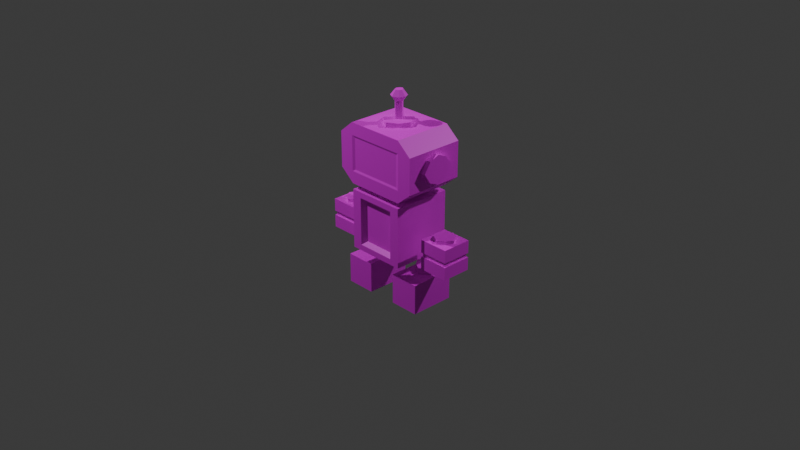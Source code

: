 # Source: PlayerModel01.blend  (saved by Blender 4.4.32; exported with 4.5.12 LTS)
import bpy
from mathutils import Matrix  # noqa: F401  (used for matrix-valued properties, if any)

bpy.ops.wm.read_factory_settings(use_empty=True)
scene = bpy.context.scene
scene.name = 'Scene'

# ---- collections
col_collection = bpy.data.collections.new('Collection'); scene.collection.children.link(col_collection)

# ---- images (referenced by path relative to the original .blend; pixels are not part of the script)
import os
ASSET_DIR = os.environ.get("B2B_ASSET_DIR", "")  # directory of the original .blend (textures are referenced by path, not embedded)
HERE = os.path.dirname(os.path.abspath(__file__))  # packed textures are extracted next to this script under _unpacked/

def load_image(name, relpath, width, height, colorspace="sRGB"):
    """Load a texture the original file referenced (path relative to the .blend, or extracted next to this script)."""
    p = next((c for c in (os.path.join(HERE, relpath), os.path.join(ASSET_DIR, relpath)) if relpath and os.path.exists(c)), "")
    if p:
        img = bpy.data.images.load(p, check_existing=True)
        img.name = name
    else:  # same state as the original file: an image datablock whose file is absent (Cycles renders it pink)
        img = bpy.data.images.new(name, width, height)
        img.source = "FILE"
        img.filepath = "//" + (relpath or name)
    img.colorspace_settings.name = colorspace
    return img
img_playermodel_01_png = load_image('PlayerModel_01.png', 'PlayerModel_01.png', 1024, 1024, 'sRGB')

# ---- materials (node trees are filled in below, after node groups)
mat_material = bpy.data.materials.new('Material')
mat_material.alpha_threshold = 0.0
mat_material.roughness = 0.5
mat_material.line_color = (0.0, 0.0, 0.0, 1.0)

# ---- material node trees
mat_material.use_nodes = True; mat_material.node_tree.nodes.clear()
_N = mat_material.node_tree.nodes; _L = mat_material.node_tree.links
n0 = _N.new('ShaderNodeOutputMaterial'); n0.name = 'Material Output'; n0.location = (300, 300)
n1 = _N.new('ShaderNodeBsdfPrincipled'); n1.name = 'Principled BSDF'; n1.location = (10, 300)
n1.inputs[3].default_value = 1.45
n2 = _N.new('ShaderNodeTexImage'); n2.name = '画像テクスチャ'; n2.location = (-280, 275)
n2.image = img_playermodel_01_png
_L.new(n1.outputs[0], n0.inputs[0])
_L.new(n2.outputs[0], n1.inputs[0])
n0.is_active_output = True

# ---- world
world_world = bpy.data.worlds.new('World'); scene.world = world_world
world_world.use_nodes = True; world_world.node_tree.nodes.clear()
_N = world_world.node_tree.nodes; _L = world_world.node_tree.links
n0 = _N.new('ShaderNodeOutputWorld'); n0.name = 'World Output'; n0.location = (300, 300)
n1 = _N.new('ShaderNodeBackground'); n1.name = 'Background'; n1.location = (10, 300)
n1.inputs[0].default_value = (0.05088, 0.05088, 0.05088, 1.0)
_L.new(n1.outputs[0], n0.inputs[0])
n0.is_active_output = True
world_world.color = (0.05088, 0.05088, 0.05088)
world_world.sun_shadow_jitter_overblur = 0.0

# ---- cameras
cam_camera = bpy.data.cameras.new('Camera')
cam_camera.clip_end = 100.0
cam_camera.ortho_scale = 7.314

# ---- lights
light_light = bpy.data.lights.new('Light', 'POINT')
light_light.energy = 1000.0
light_light.shadow_soft_size = 0.1
light_light_001 = bpy.data.lights.new('Light.001', 'POINT')
light_light_001.energy = 1000.0
light_light_001.shadow_soft_size = 0.1

# ---- meshes
me_cube = bpy.data.meshes.new('Cube')
me_cube.from_pydata([(0.3293, 0.3255, 1.037), (0.3272, -0.3255, 1.039), (-0.3272, 0.3255, 1.039), (-0.3272, -0.3255, 1.039), (0.4883, 0.3255, 0.9049), (-0.4883, -0.3255, 0.5214), (0.3272, -0.3255, 0.9049), (0.3272, -0.001113, 1.039), (-0.3269, -0.008363, 1.039), (0.3272, 0.3255, 0.3876), (0.4883, 0.3255, 0.5214), (0.4883, -0.3255, 0.9049), (-0.4883, -0.3255, 0.9049), (-0.4883, 0.3255, 0.9049), (0.4883, -0.3255, 0.5214), (-0.4883, 0.3255, 0.5214), (0.3272, -0.3255, 0.5214), (-0.4883, -0.1064, 0.8246), (-0.4883, -0.1064, 0.6017), (-0.4883, 0.1042, 0.8246), (-0.4883, 0.1042, 0.6017), (0.4883, 0.1042, 0.8246), (0.4883, 0.1042, 0.6017), (0.4883, -0.1064, 0.8246), (0.4883, -0.1064, 0.6017), (-0.5433, -0.1064, 0.6017), (-0.5433, 0.1042, 0.8246), (-0.5433, 0.1042, 0.6017), (0.5433, 0.1042, 0.8246), (0.5433, -0.1064, 0.8246), (0.5433, -0.1064, 0.6017), (-0.4883, -0.1797, 0.7131), (-0.4883, 0.1775, 0.7131), (0.4883, 0.1775, 0.7131), (0.4883, -0.1797, 0.7131), (-0.5433, -0.1797, 0.7131), (-0.5433, 0.1775, 0.7131), (0.5433, 0.1775, 0.7131), (0.5433, -0.1797, 0.7131), (-0.3272, -0.3255, 0.3876), (0.4883, -0.001113, 0.5214), (0.4883, -0.001113, 0.9049), (-0.4883, -0.001113, 0.5214), (-0.4883, -0.001113, 0.9049), (0.4883, -0.001113, 0.5584), (0.4883, -0.001113, 0.8679), (-0.4883, -0.001113, 0.5584), (-0.4883, -0.001113, 0.8679), (-0.5433, -0.001113, 0.5584), (-0.5433, -0.001113, 0.8679), (0.5433, -0.001113, 0.5584), (0.5433, -0.001113, 0.8679), (0.5433, 0.1042, 0.6017), (-0.5433, -0.1064, 0.8246), (-0.3272, 0.3255, 0.3876), (0.1607, -0.3255, 1.039), (-0.1613, 0.3255, 1.039), (0.1607, 0.3255, 1.039), (-0.3272, -0.3255, 0.5214), (-0.3272, -0.3255, 0.9049), (0.295, -0.3162, 0.5428), (-0.295, -0.3162, 0.5428), (-0.295, -0.3162, 0.8834), (-0.1174, 0.1049, 1.046), (0.1174, 0.1049, 1.046), (-0.1174, -0.1072, 1.046), (0.1174, -0.1072, 1.046), (0.3272, -0.3255, 0.3876), (0.295, -0.3162, 0.8834), (-0.1607, -0.001113, 1.039), (0.1607, -0.001113, 1.039), (-0.1613, -0.3255, 1.039), (0.0, 0.1775, 1.039), (0.0, -0.1797, 1.039), (0.0, 0.04671, 1.092), (0.02813, 0.02932, 1.092), (0.0, -0.04894, 1.092), (0.02813, -0.03155, 1.092), (0.04056, -0.001113, 1.092), (-0.02813, 0.02932, 1.092), (-0.04056, -0.001113, 1.092), (-0.02813, -0.03155, 1.092), (0.0, 0.1775, 1.089), (0.1174, 0.1049, 1.089), (0.0, -0.1797, 1.089), (0.1174, -0.1072, 1.089), (0.1607, -0.001113, 1.089), (-0.1174, 0.1049, 1.089), (-0.1607, -0.001113, 1.089), (-0.1174, -0.1072, 1.089), (-0.04056, -0.001094, 1.27), (0.0, -0.04894, 1.27), (0.02797, 0.02967, 1.269), (-0.02797, -0.0319, 1.269), (0.0008828, -0.04821, 1.388), (0.04048, -0.001081, 1.387), (0.0, 0.04671, 1.387), (-0.02844, 0.02901, 1.387), (-2.648e-05, 0.04731, 1.274), (-0.02847, 0.02899, 1.27), (0.02847, -0.03121, 1.27), (0.02844, -0.03124, 1.387), (0.04056, -0.001132, 1.27), (0.02871, 0.02873, 1.387), (-0.04039, -0.001147, 1.387), (-0.0287, -0.03096, 1.387), (0.0, 0.09204, 1.329), (-0.06272, 0.05861, 1.328), (0.0, -0.09427, 1.329), (0.06272, -0.06083, 1.328), (0.08588, -0.001113, 1.328), (0.06272, 0.05861, 1.328), (-0.06272, -0.06083, 1.328), (-0.08588, -0.001113, 1.328)], [], [(59, 3, 12), (11, 1, 6), (67, 14, 16), (39, 58, 5), (8, 13, 43), (0, 4, 10), (0, 10, 54), (13, 54, 15), (59, 5, 58), (5, 31, 18), (8, 69, 63), (71, 59, 6), (67, 39, 54), (16, 39, 67), (68, 61, 60), (94, 101, 95), (71, 65, 8, 3), (8, 2, 13), (7, 1, 11), (71, 3, 59), (19, 47, 43, 13), (54, 10, 9), (54, 39, 42, 15), (23, 45, 41, 11), (8, 63, 56, 2), (40, 14, 67), (8, 65, 69), (11, 41, 7), (0, 7, 4), (24, 14, 40, 44), (3, 8, 12), (50, 44, 22, 52), (20, 15, 42, 46), (4, 21, 33), (49, 47, 19, 26), (31, 5, 12, 17), (26, 36, 53, 49), (60, 16, 6), (59, 12, 5), (32, 19, 13), (34, 23, 11), (13, 2, 54), (36, 32, 20, 27), (35, 31, 17, 53), (48, 46, 18, 25), (29, 38, 52, 51), (51, 45, 23, 29), (38, 34, 24, 30), (37, 33, 21, 28), (52, 22, 33, 37), (29, 23, 34, 38), (30, 50, 52, 38), (25, 18, 31, 35), (26, 19, 32, 36), (27, 48, 53, 36), (16, 14, 11, 6), (14, 24, 34, 11), (15, 20, 32, 13), (59, 58, 61, 62), (68, 60, 6), (33, 22, 10, 4), (53, 48, 25, 35), (28, 21, 45, 51), (52, 37, 28, 51), (27, 20, 46, 48), (53, 17, 47, 49), (42, 5, 18, 46), (30, 24, 44, 50), (40, 10, 22, 44), (43, 12, 8), (41, 4, 7), (67, 9, 10, 40), (9, 67, 54), (41, 45, 21, 4), (43, 47, 17, 12), (5, 42, 39), (70, 7, 64), (82, 72, 63, 87), (7, 70, 66), (68, 62, 61), (88, 87, 63, 69), (7, 0, 57, 64), (16, 60, 61, 58), (56, 63, 72), (55, 1, 7, 66), (16, 58, 39), (0, 54, 56, 57), (73, 65, 71), (1, 55, 6), (2, 56, 54), (55, 66, 73, 71), (55, 71, 6), (6, 59, 62, 68), (72, 64, 57, 56), (84, 73, 66, 85), (86, 85, 66, 70), (92, 75, 74, 98), (92, 102, 78, 75), (100, 77, 78, 102), (99, 98, 74, 79), (88, 69, 65, 89), (82, 83, 64, 72), (84, 89, 65, 73), (86, 70, 64, 83), (83, 82, 74, 75), (85, 77, 76, 84), (83, 75, 78, 86), (87, 88, 80, 79), (85, 86, 78, 77), (89, 81, 80, 88), (87, 79, 74, 82), (89, 84, 76, 81), (93, 81, 76, 91), (93, 90, 80, 81), (99, 79, 80, 90), (100, 91, 76, 77), (94, 96, 97, 104), (94, 95, 103, 96), (94, 104, 105), (103, 95, 110, 111), (101, 109, 110, 95), (96, 106, 107, 97), (94, 108, 109, 101), (96, 103, 111, 106), (94, 105, 112, 108), (105, 104, 113, 112), (97, 107, 113, 104), (113, 107, 99, 90), (113, 90, 93, 112), (112, 93, 91, 108), (111, 92, 98, 106), (109, 108, 91, 100), (107, 106, 98, 99), (110, 109, 100, 102), (110, 102, 92, 111)])
_uv = me_cube.uv_layers.new(name='UVMap')
_uv.uv.foreach_set('vector', [0.2199, 0.6388, 0.2024, 0.6541, 0.2014, 0.6177, 0.3131, 0.7447, 0.2773, 0.7391, 0.2947, 0.7238, 0.3621, 0.6645, 0.3631, 0.7008, 0.3446, 0.6798, 0.2873, 0.5795, 0.2699, 0.5948, 0.2514, 0.5738, 0.1628, 0.6905, 0.09856, 0.7029, 0.1374, 0.6653, 0.1957, 0.8087, 0.1972, 0.8427, 0.1506, 0.885, 0.1957, 0.8087, 0.1506, 0.885, 0.04426, 0.8006, 0.08895, 0.7237, 0.04426, 0.8006, 0.04257, 0.7663, 0.2199, 0.6388, 0.2514, 0.5738, 0.2699, 0.5948, 0.1308, 0.5804, 0.1356, 0.6214, 0.1137, 0.6158, 0.1628, 0.6905, 0.1811, 0.7122, 0.1738, 0.7287, 0.2215, 0.6757, 0.2199, 0.6388, 0.2947, 0.7238, 0.02937, 0.4786, 0.1061, 0.5557, 0.02937, 0.6321, 0.3446, 0.6798, 0.2873, 0.5795, 0.3621, 0.6645, 0.2938, 0.7169, 0.2707, 0.6016, 0.338, 0.6781, 0.1976, 0.7346, 0.1977, 0.7346, 0.1977, 0.7345, 0.2215, 0.6757, 0.1986, 0.7061, 0.1628, 0.6905, 0.2024, 0.6541, 0.1628, 0.6905, 0.123, 0.7284, 0.09856, 0.7029, 0.236, 0.7743, 0.2773, 0.7391, 0.3002, 0.767, 0.2215, 0.6757, 0.2024, 0.6541, 0.2199, 0.6388, 0.1158, 0.6675, 0.1329, 0.6605, 0.1374, 0.6653, 0.09856, 0.7029, 0.04426, 0.8006, 0.1506, 0.885, 0.1165, 0.8802, 0.02937, 0.6321, 0.1061, 0.5557, 0.09237, 0.6185, 0.05394, 0.6567, 0.2803, 0.8007, 0.2627, 0.8061, 0.2585, 0.8011, 0.3002, 0.767, 0.1628, 0.6905, 0.1738, 0.7287, 0.142, 0.7483, 0.123, 0.7284, 0.2983, 0.8498, 0.3395, 0.8177, 0.3601, 0.8441, 0.1628, 0.6905, 0.1986, 0.7061, 0.1811, 0.7122, 0.3002, 0.767, 0.2585, 0.8011, 0.236, 0.7743, 0.1957, 0.8087, 0.236, 0.7743, 0.2178, 0.8348, 0.3034, 0.8296, 0.3395, 0.8177, 0.2983, 0.8498, 0.2946, 0.845, 0.2024, 0.6541, 0.1628, 0.6905, 0.1773, 0.6274, 0.2898, 0.8398, 0.2934, 0.8455, 0.2768, 0.8501, 0.277, 0.8433, 0.08953, 0.6404, 0.05394, 0.6567, 0.09237, 0.6185, 0.09678, 0.6229, 0.2178, 0.8348, 0.2539, 0.8219, 0.2567, 0.8431, 0.1278, 0.6552, 0.1329, 0.6605, 0.1158, 0.6675, 0.1152, 0.6603, 0.1356, 0.6214, 0.1308, 0.5804, 0.1773, 0.6274, 0.1405, 0.6434, 0.1152, 0.6603, 0.09972, 0.6567, 0.1332, 0.6425, 0.1278, 0.6552, 0.338, 0.6781, 0.3446, 0.6798, 0.2947, 0.7238, 0.2199, 0.6388, 0.2014, 0.6177, 0.2514, 0.5738, 0.09434, 0.6621, 0.1158, 0.6675, 0.09856, 0.7029, 0.301, 0.8081, 0.2803, 0.8007, 0.3002, 0.767, 0.08895, 0.7237, 0.123, 0.7284, 0.04426, 0.8006, 0.09972, 0.6567, 0.09487, 0.6615, 0.08945, 0.6405, 0.09647, 0.6411, 0.1299, 0.6266, 0.135, 0.6218, 0.1405, 0.6434, 0.1332, 0.6425, 0.1015, 0.6282, 0.0969, 0.6229, 0.1136, 0.6156, 0.1137, 0.6225, 0.2804, 0.808, 0.2956, 0.8135, 0.277, 0.8433, 0.2673, 0.8117, 0.2673, 0.8117, 0.2627, 0.8061, 0.2803, 0.8007, 0.2804, 0.808, 0.2956, 0.8135, 0.3006, 0.8089, 0.3034, 0.8296, 0.2966, 0.8283, 0.2624, 0.8385, 0.2573, 0.8426, 0.2539, 0.8219, 0.2608, 0.8232, 0.277, 0.8433, 0.2768, 0.8501, 0.2573, 0.8426, 0.2624, 0.8385, 0.2804, 0.808, 0.2803, 0.8007, 0.3006, 0.8089, 0.2956, 0.8135, 0.2966, 0.8283, 0.2898, 0.8398, 0.277, 0.8433, 0.2956, 0.8135, 0.1137, 0.6225, 0.1136, 0.6156, 0.135, 0.6218, 0.1299, 0.6266, 0.1152, 0.6603, 0.1158, 0.6675, 0.09487, 0.6615, 0.09972, 0.6567, 0.09647, 0.6411, 0.1015, 0.6282, 0.1332, 0.6425, 0.09972, 0.6567, 0.3446, 0.6798, 0.3631, 0.7008, 0.3131, 0.7447, 0.2947, 0.7238, 0.3395, 0.8177, 0.3034, 0.8296, 0.301, 0.8081, 0.3002, 0.767, 0.05394, 0.6567, 0.08953, 0.6404, 0.09434, 0.6621, 0.09856, 0.7029, 0.2199, 0.6388, 0.2699, 0.5948, 0.2707, 0.6016, 0.2266, 0.6405, 0.2938, 0.7169, 0.338, 0.6781, 0.2947, 0.7238, 0.2567, 0.8431, 0.277, 0.8501, 0.2574, 0.8824, 0.2178, 0.8348, 0.1332, 0.6425, 0.1015, 0.6282, 0.1137, 0.6225, 0.1299, 0.6266, 0.2608, 0.8232, 0.2539, 0.8219, 0.2627, 0.8061, 0.2673, 0.8117, 0.277, 0.8433, 0.2624, 0.8385, 0.2608, 0.8232, 0.2673, 0.8117, 0.09647, 0.6411, 0.08945, 0.6405, 0.09606, 0.6239, 0.1015, 0.6282, 0.1332, 0.6425, 0.1405, 0.6434, 0.1329, 0.6605, 0.1278, 0.6552, 0.09237, 0.6185, 0.1308, 0.5804, 0.1137, 0.6158, 0.09678, 0.6229, 0.2966, 0.8283, 0.3034, 0.8296, 0.2945, 0.8449, 0.2898, 0.8398, 0.2983, 0.8498, 0.2574, 0.8824, 0.277, 0.8501, 0.2946, 0.845, 0.1374, 0.6653, 0.1773, 0.6274, 0.1628, 0.6905, 0.2585, 0.8011, 0.2178, 0.8348, 0.236, 0.7743, 0.3601, 0.8441, 0.2781, 0.9087, 0.2574, 0.8824, 0.2983, 0.8498, 0.2781, 0.9087, 0.3601, 0.8441, 0.3429, 0.9912, 0.2585, 0.8011, 0.2627, 0.8061, 0.2539, 0.8219, 0.2178, 0.8348, 0.1374, 0.6653, 0.1329, 0.6605, 0.1405, 0.6434, 0.1773, 0.6274, 0.1308, 0.5804, 0.09237, 0.6185, 0.1061, 0.5557, 0.2176, 0.7532, 0.236, 0.7743, 0.2006, 0.7585, 0.1873, 0.7444, 0.1805, 0.7495, 0.1742, 0.7291, 0.1799, 0.7299, 0.236, 0.7743, 0.2176, 0.7532, 0.2255, 0.7365, 0.2938, 0.7169, 0.2266, 0.6405, 0.2707, 0.6016, 0.1857, 0.7178, 0.1799, 0.7299, 0.1742, 0.7291, 0.1813, 0.7127, 0.236, 0.7743, 0.1957, 0.8087, 0.1777, 0.7876, 0.2006, 0.7585, 0.3446, 0.6798, 0.338, 0.6781, 0.2707, 0.6016, 0.2699, 0.5948, 0.142, 0.7483, 0.1738, 0.7287, 0.1792, 0.7507, 0.2583, 0.7174, 0.2773, 0.7391, 0.236, 0.7743, 0.2255, 0.7365, 0.3446, 0.6798, 0.2699, 0.5948, 0.2873, 0.5795, 0.1957, 0.8087, 0.04426, 0.8006, 0.142, 0.7483, 0.1777, 0.7876, 0.2208, 0.7135, 0.1986, 0.7061, 0.2215, 0.6757, 0.2773, 0.7391, 0.2583, 0.7174, 0.2947, 0.7238, 0.123, 0.7284, 0.142, 0.7483, 0.04426, 0.8006, 0.2583, 0.7174, 0.2255, 0.7365, 0.2208, 0.7135, 0.2215, 0.6757, 0.2583, 0.7174, 0.2215, 0.6757, 0.2947, 0.7238, 0.2947, 0.7238, 0.2199, 0.6388, 0.2266, 0.6405, 0.2938, 0.7169, 0.1792, 0.7507, 0.2006, 0.7585, 0.1777, 0.7876, 0.142, 0.7483, 0.2155, 0.7183, 0.2208, 0.7135, 0.2255, 0.7365, 0.2192, 0.7359, 0.2127, 0.748, 0.2192, 0.7359, 0.2255, 0.7365, 0.2173, 0.753, 0.1971, 0.7352, 0.2005, 0.7396, 0.198, 0.741, 0.1964, 0.7353, 0.1971, 0.7352, 0.1976, 0.7349, 0.2026, 0.7373, 0.2005, 0.7396, 0.1978, 0.7347, 0.2035, 0.734, 0.2026, 0.7373, 0.1976, 0.7349, 0.1971, 0.7349, 0.1973, 0.7357, 0.1912, 0.7335, 0.1928, 0.7311, 0.1857, 0.7178, 0.1813, 0.7127, 0.1986, 0.7064, 0.1986, 0.7126, 0.1872, 0.7435, 0.2002, 0.7524, 0.2003, 0.758, 0.1816, 0.7494, 0.2155, 0.7183, 0.1986, 0.7126, 0.1986, 0.7064, 0.2208, 0.7135, 0.2127, 0.748, 0.2173, 0.753, 0.2003, 0.758, 0.2002, 0.7524, 0.1995, 0.7518, 0.1888, 0.7433, 0.1986, 0.7399, 0.2004, 0.7398, 0.2192, 0.7359, 0.2035, 0.734, 0.2024, 0.7302, 0.2155, 0.7183, 0.1995, 0.7518, 0.2004, 0.7398, 0.2029, 0.7376, 0.2125, 0.7481, 0.1804, 0.7307, 0.1856, 0.7181, 0.1951, 0.7289, 0.1926, 0.7311, 0.2192, 0.7359, 0.2125, 0.7481, 0.2029, 0.7376, 0.2035, 0.734, 0.1984, 0.713, 0.1987, 0.7285, 0.1951, 0.7289, 0.1856, 0.7181, 0.1804, 0.7307, 0.1926, 0.7311, 0.1924, 0.7329, 0.1879, 0.7427, 0.1984, 0.713, 0.2155, 0.7183, 0.2024, 0.7302, 0.1987, 0.7285, 0.1975, 0.7343, 0.1988, 0.7289, 0.2024, 0.7302, 0.1977, 0.7344, 0.1975, 0.7343, 0.1972, 0.7345, 0.1954, 0.7292, 0.1988, 0.7289, 0.1971, 0.7349, 0.1928, 0.7311, 0.1954, 0.7292, 0.1972, 0.7345, 0.1978, 0.7347, 0.1977, 0.7344, 0.2024, 0.7302, 0.2035, 0.734, 0.1976, 0.7346, 0.198, 0.7341, 0.1978, 0.7343, 0.1977, 0.7345, 0.1976, 0.7346, 0.1977, 0.7345, 0.1978, 0.7343, 0.198, 0.7341, 0.1976, 0.7346, 0.1977, 0.7345, 0.1976, 0.7345, 0.1978, 0.7344, 0.1977, 0.7345, 0.1977, 0.7347, 0.1976, 0.7348, 0.1977, 0.7345, 0.1977, 0.7346, 0.1977, 0.7347, 0.1977, 0.7345, 0.1982, 0.7339, 0.1975, 0.7357, 0.1973, 0.7348, 0.1978, 0.7342, 0.1976, 0.7346, 0.1976, 0.7345, 0.1977, 0.7346, 0.1977, 0.7346, 0.198, 0.7341, 0.1979, 0.7344, 0.1976, 0.7348, 0.1974, 0.7345, 0.1976, 0.7346, 0.1976, 0.7345, 0.1975, 0.7345, 0.1976, 0.7345, 0.1976, 0.7345, 0.1976, 0.7345, 0.1974, 0.7346, 0.1975, 0.7345, 0.1978, 0.7344, 0.1973, 0.7348, 0.1974, 0.7346, 0.1977, 0.7345, 0.1974, 0.7346, 0.1973, 0.7348, 0.1969, 0.7348, 0.1972, 0.7345, 0.1974, 0.7346, 0.1972, 0.7345, 0.1975, 0.7343, 0.1975, 0.7345, 0.1975, 0.7345, 0.1975, 0.7343, 0.1977, 0.7344, 0.1976, 0.7345, 0.1976, 0.7348, 0.1972, 0.7351, 0.1967, 0.735, 0.1974, 0.7345, 0.1977, 0.7346, 0.1976, 0.7345, 0.1977, 0.7344, 0.1978, 0.7347, 0.1973, 0.7348, 0.1975, 0.7357, 0.1965, 0.7353, 0.1969, 0.7348, 0.1977, 0.7347, 0.1977, 0.7346, 0.1978, 0.7347, 0.1976, 0.7349, 0.1977, 0.7347, 0.1976, 0.7349, 0.1972, 0.7351, 0.1976, 0.7348])
me_cube.materials.append(mat_material)
me_cube.use_mirror_vertex_groups = False
me_cube.update()
me_x = bpy.data.meshes.new('立方体')
me_x.from_pydata([(-0.1393, -0.1471, 0.3255), (-0.1393, 0.1471, 0.3255), (0.1393, -0.1471, 0.3255), (0.1393, 0.1471, 0.3255), (0.3255, 0.3255, -0.3255), (-0.3255, 0.3255, -0.3255), (-0.1393, 0.1471, 0.3809), (0.1393, -0.1471, 0.3809), (0.1393, 0.1471, 0.3809), (0.3255, -0.3255, 0.3255), (-0.3255, 0.3255, 0.3255), (-0.2154, -1.883e-08, 0.3255), (0.2154, 1.883e-08, 0.3255), (-0.2154, -1.883e-08, 0.3809), (0.2154, 1.883e-08, 0.3809), (-0.3255, -0.3255, 0.3255), (-0.04038, -0.08485, -0.3255), (1.978e-08, -0.2263, 0.3255), (-1.978e-08, 0.2263, 0.3255), (1.978e-08, -0.2263, 0.3809), (-1.978e-08, 0.2263, 0.3809), (-0.1393, -0.1471, 0.3809), (0.3255, 0.3255, 0.3255), (0.1745, -0.2803, 0.2205), (0.1745, -0.2803, -0.2205), (-0.1745, -0.2803, 0.2205), (0.3255, -0.3255, -0.3255), (-0.3255, -0.3255, -0.3255), (-0.1745, -0.2803, -0.2205), (-2.846e-08, 0.3255, 0.2613), (0.2154, -0.3255, 0.2613), (0.2154, -0.3255, -0.2613), (-0.2154, -0.3255, 0.2613), (-0.2154, -0.3255, -0.2613)], [], [(5, 4, 16), (15, 32, 30), (16, 4, 26), (9, 17, 15), (12, 22, 3), (27, 5, 16), (9, 12, 2), (15, 11, 10), (15, 17, 0), (18, 10, 1), (9, 26, 4), (18, 3, 22), (9, 2, 17), (8, 20, 21, 14), (11, 1, 10), (12, 9, 22), (14, 12, 3, 8), (13, 11, 0, 21), (19, 17, 2, 7), (6, 1, 11, 13), (7, 2, 12, 14), (21, 19, 7, 14), (21, 0, 17, 19), (15, 0, 11), (6, 13, 21, 20), (8, 3, 18, 20), (27, 26, 31, 33), (27, 16, 26), (9, 15, 30), (10, 22, 29), (18, 22, 10), (20, 18, 1, 6), (10, 29, 5), (5, 27, 15, 10), (22, 9, 4), (31, 26, 9, 30), (4, 5, 29, 22), (27, 33, 32, 15), (23, 25, 28, 24), (30, 23, 24, 31), (33, 28, 25, 32), (33, 31, 24, 28), (30, 32, 25, 23)])
_uv = me_x.uv_layers.new(name='UVマップ')
_uv.uv.foreach_set('vector', [0.8287, 0.276, 0.7403, 0.2747, 0.7908, 0.2198, 0.83, 0.1001, 0.8157, 0.1082, 0.7565, 0.1077, 0.7908, 0.2198, 0.7403, 0.2747, 0.7416, 0.1864, 0.7416, 0.09881, 0.7847, 0.08711, 0.83, 0.1001, 0.7591, 0.0566, 0.7472, 0.01919, 0.7674, 0.03934, 0.83, 0.1877, 0.8287, 0.276, 0.7908, 0.2198, 0.7416, 0.09881, 0.7591, 0.0566, 0.7649, 0.07708, 0.83, 0.1001, 0.8122, 0.05587, 0.8235, 0.01717, 0.83, 0.1001, 0.7847, 0.08711, 0.8055, 0.07718, 0.785, 0.03067, 0.8235, 0.01717, 0.803, 0.03838, 0.7416, 0.09881, 0.7416, 0.1864, 0.654, 0.1864, 0.785, 0.03067, 0.7674, 0.03934, 0.7472, 0.01919, 0.7416, 0.09881, 0.7649, 0.07708, 0.7847, 0.08711, 0.772, 0.04448, 0.7848, 0.03778, 0.799, 0.07141, 0.7653, 0.05769, 0.8122, 0.05587, 0.803, 0.03838, 0.8235, 0.01717, 0.7591, 0.0566, 0.7416, 0.09881, 0.7472, 0.01919, 0.7653, 0.05769, 0.7591, 0.0566, 0.7674, 0.03936, 0.772, 0.04448, 0.8053, 0.05593, 0.8122, 0.05587, 0.8055, 0.07718, 0.799, 0.07141, 0.785, 0.07989, 0.7847, 0.08711, 0.7649, 0.07708, 0.7706, 0.0725, 0.798, 0.04332, 0.803, 0.03839, 0.8122, 0.05587, 0.8053, 0.05593, 0.7706, 0.0725, 0.7649, 0.07708, 0.7591, 0.0566, 0.7653, 0.05769, 0.799, 0.07141, 0.785, 0.07989, 0.7706, 0.0725, 0.7653, 0.05769, 0.799, 0.07141, 0.8055, 0.07718, 0.7847, 0.08711, 0.785, 0.07989, 0.83, 0.1001, 0.8055, 0.07718, 0.8122, 0.05587, 0.798, 0.04332, 0.8053, 0.05593, 0.799, 0.07141, 0.7848, 0.03778, 0.772, 0.04448, 0.7674, 0.03936, 0.785, 0.03069, 0.7848, 0.03778, 0.83, 0.1877, 0.7416, 0.1864, 0.7559, 0.1783, 0.8151, 0.1788, 0.83, 0.1877, 0.7908, 0.2198, 0.7416, 0.1864, 0.7416, 0.09881, 0.83, 0.1001, 0.7565, 0.1077, 0.8274, 0.3644, 0.739, 0.3631, 0.7833, 0.355, 0.785, 0.03067, 0.7472, 0.01919, 0.8235, 0.01717, 0.7848, 0.03778, 0.785, 0.03069, 0.803, 0.03839, 0.798, 0.04332, 0.8274, 0.3644, 0.7833, 0.355, 0.8287, 0.276, 0.9176, 0.1877, 0.83, 0.1877, 0.83, 0.1001, 0.9176, 0.1001, 0.654, 0.09881, 0.7416, 0.09881, 0.654, 0.1864, 0.7559, 0.1783, 0.7416, 0.1864, 0.7416, 0.09881, 0.7565, 0.1077, 0.7403, 0.2747, 0.8287, 0.276, 0.7833, 0.355, 0.739, 0.3631, 0.83, 0.1877, 0.8151, 0.1788, 0.8157, 0.1082, 0.83, 0.1001, 0.7645, 0.1153, 0.8081, 0.1164, 0.8071, 0.1712, 0.7635, 0.1702, 0.7565, 0.1077, 0.7645, 0.1153, 0.7635, 0.1702, 0.7559, 0.1783, 0.8151, 0.1788, 0.8071, 0.1712, 0.8081, 0.1164, 0.8157, 0.1082, 0.8151, 0.1788, 0.7559, 0.1783, 0.7635, 0.1702, 0.8071, 0.1712, 0.7565, 0.1077, 0.8157, 0.1082, 0.8081, 0.1164, 0.7645, 0.1153])
me_x.materials.append(mat_material)
me_x.update()
me_001 = bpy.data.meshes.new('立方体.001')
me_001.from_pydata([(0.4883, -0.1628, -0.3255), (0.5752, -0.07554, 0.0), (0.5752, 0.07554, 0.0), (0.7269, -0.07554, 0.0), (0.8138, 0.1628, -0.3255), (0.7269, 0.07554, 0.0), (0.4883, -0.1628, 0.0), (0.4883, 0.1628, 0.0), (0.8138, 0.1628, 0.0), (0.8138, -0.1628, 0.0), (0.5752, -0.07554, 0.03826), (0.5752, 0.07554, 0.03826), (0.7269, 0.07554, 0.03826), (0.7269, -0.07554, 0.03826), (0.4883, 0.1628, -0.3255), (0.4883, 0.0, 0.0), (0.8138, 0.0, 0.0), (0.5337, 0.0, 0.0), (0.7684, 0.0, 0.0), (0.5337, 0.0, 0.03826), (0.7684, 0.0, 0.03826), (0.6511, 0.1628, 0.0), (0.8138, -0.1628, -0.3255), (0.6511, -0.1628, 0.0), (0.6511, 0.1174, 0.0), (0.6511, -0.1174, 0.0), (0.6511, 0.1174, 0.03826), (0.6511, -0.1174, 0.03826), (0.6511, 0.0, -0.3255), (0.4883, 0.1628, -0.1393), (0.4883, 0.1628, -0.1863), (0.8138, 0.1628, -0.1393), (0.8138, -0.1628, -0.1393), (0.8138, -0.1628, -0.1863), (0.4883, -0.1628, -0.1393), (0.4883, -0.1628, -0.1863), (0.8138, 0.1628, -0.1863), (0.5014, -0.1497, -0.1863), (0.5014, -0.1497, -0.1393), (0.5014, 0.1497, -0.1393), (0.5014, 0.1497, -0.1863), (0.8007, 0.1497, -0.1393), (0.8007, 0.1497, -0.1863), (0.8007, -0.1497, -0.1393), (0.8007, -0.1497, -0.1863), (0.7953, 0.0, -0.1393), (0.7953, 0.0, -0.1863), (0.5068, 0.0, -0.1393), (0.5068, 0.0, -0.1863), (0.6511, -0.1442, -0.1393), (0.6511, -0.1442, -0.1863), (0.6511, 0.1442, -0.1393), (0.6511, 0.1442, -0.1863)], [], [(29, 34, 15, 7), (4, 28, 14), (28, 0, 14), (35, 14, 0), (36, 22, 4), (35, 0, 22), (36, 4, 14), (36, 42, 46), (34, 38, 49), (35, 37, 48), (31, 29, 21, 8), (32, 31, 16, 9), (20, 18, 5, 12), (23, 6, 34), (15, 17, 2, 7), (21, 24, 5, 8), (16, 18, 3, 9), (23, 25, 1, 6), (10, 27, 13, 19), (19, 17, 1, 10), (27, 25, 3, 13), (26, 24, 2, 11), (11, 2, 17, 19), (13, 26, 11, 19), (16, 8, 5, 18), (15, 6, 1, 17), (13, 3, 18, 20), (13, 20, 12, 26), (4, 22, 28), (8, 16, 31), (6, 15, 34), (12, 5, 24, 26), (10, 1, 25, 27), (23, 9, 3, 25), (21, 7, 2, 24), (34, 32, 9, 23), (28, 22, 0), (39, 47, 34, 29), (7, 21, 29), (30, 36, 14), (29, 51, 39), (33, 35, 22), (35, 50, 37), (40, 52, 36, 30), (40, 30, 35, 48), (31, 45, 41), (36, 33, 22), (41, 51, 29, 31), (35, 30, 14), (52, 40, 39, 51), (50, 44, 43, 49), (48, 37, 38, 47), (46, 42, 41, 45), (37, 50, 49, 38), (44, 46, 45, 43), (42, 52, 51, 41), (40, 48, 47, 39), (44, 50, 35, 33), (44, 33, 36, 46), (43, 32, 34, 49), (43, 45, 31, 32), (36, 52, 42), (34, 47, 38)])
_uv = me_001.uv_layers.new(name='UVマップ')
_uv.uv.foreach_set('vector', [0.5482, 0.2205, 0.6178, 0.2876, 0.556, 0.2884, 0.5181, 0.2501, 0.3434, 0.262, 0.333, 0.1786, 0.4164, 0.1683, 0.333, 0.1786, 0.3227, 0.09524, 0.4164, 0.1683, 0.3539, 0.05514, 0.4164, 0.1683, 0.3227, 0.09524, 0.3122, 0.3021, 0.2497, 0.189, 0.3434, 0.262, 0.2826, 0.064, 0.3227, 0.09524, 0.2497, 0.189, 0.3835, 0.2932, 0.3434, 0.262, 0.4164, 0.1683, 0.3901, 0.2838, 0.3904, 0.2923, 0.3448, 0.3458, 0.5856, 0.1073, 0.5796, 0.1027, 0.6223, 0.02661, 0.5463, 0.0704, 0.5519, 0.07539, 0.5012, 0.1512, 0.4059, 0.311, 0.479, 0.2173, 0.4808, 0.2927, 0.4482, 0.3414, 0.5196, 0.429, 0.4278, 0.382, 0.4982, 0.3675, 0.5394, 0.3921, 0.5112, 0.3454, 0.5051, 0.3548, 0.4873, 0.3327, 0.5005, 0.3297, 0.5643, 0.3527, 0.5918, 0.3167, 0.6223, 0.339, 0.556, 0.2884, 0.5468, 0.2987, 0.5208, 0.289, 0.5181, 0.2501, 0.4808, 0.2927, 0.4927, 0.3018, 0.4873, 0.3327, 0.4482, 0.3414, 0.4982, 0.3675, 0.505, 0.3548, 0.5309, 0.3572, 0.5394, 0.3921, 0.5643, 0.3527, 0.5531, 0.3446, 0.5578, 0.3203, 0.5918, 0.3167, 0.5472, 0.3211, 0.545, 0.3377, 0.529, 0.3457, 0.5393, 0.3059, 0.5393, 0.3059, 0.5468, 0.2987, 0.5577, 0.3203, 0.5472, 0.3211, 0.545, 0.3377, 0.5531, 0.3446, 0.5309, 0.3572, 0.529, 0.3457, 0.5027, 0.3102, 0.4927, 0.3018, 0.5208, 0.289, 0.521, 0.301, 0.521, 0.301, 0.5208, 0.289, 0.5468, 0.2987, 0.5393, 0.3059, 0.529, 0.3457, 0.5027, 0.3102, 0.521, 0.301, 0.5393, 0.3059, 0.4982, 0.3675, 0.4482, 0.3414, 0.4873, 0.3327, 0.505, 0.3548, 0.556, 0.2884, 0.5918, 0.3167, 0.5578, 0.3203, 0.5468, 0.2987, 0.529, 0.3457, 0.5309, 0.3572, 0.5051, 0.3548, 0.5112, 0.3454, 0.529, 0.3457, 0.5112, 0.3454, 0.5005, 0.3297, 0.5027, 0.3102, 0.3434, 0.262, 0.2497, 0.189, 0.333, 0.1786, 0.4482, 0.3414, 0.4982, 0.3675, 0.4278, 0.382, 0.5918, 0.3167, 0.556, 0.2884, 0.6178, 0.2876, 0.5005, 0.3297, 0.4873, 0.3327, 0.4927, 0.3018, 0.5027, 0.3102, 0.5472, 0.3211, 0.5577, 0.3203, 0.5531, 0.3446, 0.545, 0.3377, 0.5643, 0.3527, 0.5394, 0.3921, 0.5309, 0.3572, 0.5531, 0.3446, 0.4808, 0.2927, 0.5181, 0.2501, 0.5208, 0.289, 0.4927, 0.3018, 0.6223, 0.339, 0.5714, 0.4129, 0.5394, 0.3921, 0.5643, 0.3527, 0.333, 0.1786, 0.2497, 0.189, 0.3227, 0.09524, 0.472, 0.2181, 0.5177, 0.1647, 0.5856, 0.1073, 0.4723, 0.2267, 0.5181, 0.2501, 0.4808, 0.2927, 0.479, 0.2173, 0.4565, 0.1995, 0.3835, 0.2932, 0.4164, 0.1683, 0.479, 0.2173, 0.4374, 0.2599, 0.472, 0.2181, 0.2096, 0.1577, 0.2826, 0.064, 0.2497, 0.189, 0.5463, 0.0704, 0.6148, 0.02108, 0.5519, 0.07539, 0.4574, 0.2065, 0.425, 0.2505, 0.3835, 0.2932, 0.4565, 0.1995, 0.4574, 0.2065, 0.4488, 0.2078, 0.5463, 0.0704, 0.5012, 0.1512, 0.4136, 0.3027, 0.3612, 0.3593, 0.4051, 0.304, 0.3122, 0.3021, 0.2184, 0.2291, 0.2497, 0.189, 0.4051, 0.304, 0.4374, 0.2599, 0.479, 0.2173, 0.4059, 0.311, 0.3539, 0.05514, 0.4477, 0.1282, 0.4164, 0.1683, 0.425, 0.2505, 0.4574, 0.2065, 0.472, 0.2181, 0.4374, 0.2599, 0.2401, 0.4839, 0.2829, 0.4078, 0.3105, 0.4351, 0.2476, 0.4894, 0.5012, 0.1512, 0.5519, 0.07539, 0.5796, 0.1027, 0.5177, 0.1647, 0.3448, 0.3458, 0.3904, 0.2923, 0.4051, 0.304, 0.3612, 0.3593, 0.5519, 0.07539, 0.6148, 0.02108, 0.6223, 0.02661, 0.5796, 0.1027, 0.2829, 0.4078, 0.3448, 0.3458, 0.3612, 0.3593, 0.3105, 0.4351, 0.3904, 0.2923, 0.425, 0.2505, 0.4374, 0.2599, 0.4051, 0.304, 0.4574, 0.2065, 0.5012, 0.1512, 0.5177, 0.1647, 0.472, 0.2181, 0.2829, 0.4078, 0.2401, 0.4839, 0.1862, 0.5543, 0.2768, 0.4032, 0.2829, 0.4078, 0.2768, 0.4032, 0.3901, 0.2838, 0.3448, 0.3458, 0.3105, 0.4351, 0.3162, 0.4401, 0.1919, 0.5529, 0.2476, 0.4894, 0.3105, 0.4351, 0.3612, 0.3593, 0.4136, 0.3027, 0.3162, 0.4401, 0.3835, 0.2932, 0.425, 0.2505, 0.3904, 0.2923, 0.5856, 0.1073, 0.5177, 0.1647, 0.5796, 0.1027])
me_001.materials.append(mat_material)
me_001.update()
me_003 = bpy.data.meshes.new('立方体.003')
me_003.from_pydata([(-0.4883, -0.2441, -0.8242), (-0.4087, 0.1688, -0.4987), (-0.1628, -0.2441, -0.4987), (-0.2424, 0.1688, -0.4987), (-0.4087, 0.001094, -0.4987), (-0.1628, 0.2441, -0.8242), (-0.2424, 0.001094, -0.4987), (-0.4883, 0.005325, -0.4987), (-0.4883, 0.2441, -0.4987), (-0.1628, 0.2441, -0.4987), (-0.4087, 0.001094, -0.434), (-0.4087, 0.1688, -0.434), (-0.2424, 0.1688, -0.434), (-0.2424, 0.001094, -0.434), (-0.1628, 0.005325, -0.4987), (-0.467, 0.08493, -0.4987), (-0.184, 0.08493, -0.4987), (-0.467, 0.08493, -0.434), (-0.184, 0.08493, -0.434), (-0.4883, 0.2441, -0.8242), (-0.3255, 0.2441, -0.4987), (-0.1628, -0.2441, -0.8242), (-0.4883, -0.2441, -0.4987), (-0.3255, 0.2123, -0.4987), (-0.3255, -0.0424, -0.4987), (-0.3255, 0.2123, -0.434), (-0.3255, -0.0424, -0.434), (-0.3255, 0.005325, -0.8242)], [], [(22, 0, 21), (5, 21, 27), (7, 22, 24), (15, 8, 7), (16, 9, 3), (15, 7, 4), (19, 5, 27), (12, 25, 18), (6, 24, 14), (7, 8, 19), (21, 5, 14, 2), (18, 16, 3, 12), (5, 19, 20, 9), (19, 0, 22, 7), (20, 23, 3, 9), (15, 1, 8), (10, 26, 25, 17), (16, 6, 14), (4, 7, 24), (17, 15, 4, 10), (26, 24, 6, 13), (25, 23, 1, 11), (11, 1, 15, 17), (13, 6, 16, 18), (11, 17, 25), (16, 14, 9), (9, 14, 5), (12, 3, 23, 25), (10, 4, 24, 26), (13, 18, 25, 26), (20, 8, 1, 23), (2, 14, 24, 22), (0, 19, 27, 21), (2, 22, 21), (8, 20, 19)])
_uv = me_003.uv_layers.new(name='UVマップ')
_uv.uv.foreach_set('vector', [0.7876, 0.6954, 0.6815, 0.6907, 0.6862, 0.5847, 0.6769, 0.9057, 0.5681, 0.9057, 0.6237, 0.8513, 0.8353, 0.8119, 0.8753, 0.8119, 0.843, 0.8507, 0.8182, 0.8162, 0.783, 0.8014, 0.8353, 0.8119, 0.818, 0.8857, 0.7833, 0.9009, 0.7939, 0.8777, 0.8182, 0.8162, 0.8353, 0.8119, 0.8358, 0.8298, 0.6769, 0.7968, 0.6769, 0.9057, 0.6237, 0.8513, 0.8077, 0.8645, 0.8008, 0.8512, 0.8176, 0.8704, 0.836, 0.8716, 0.843, 0.8507, 0.8357, 0.8899, 0.7853, 0.7496, 0.783, 0.8014, 0.6769, 0.7968, 0.6862, 0.5847, 0.6908, 0.4786, 0.7946, 0.5351, 0.7922, 0.5893, 0.8176, 0.8704, 0.818, 0.8857, 0.7939, 0.8777, 0.8077, 0.8645, 0.6769, 0.9057, 0.6769, 0.7968, 0.7765, 0.8509, 0.7833, 0.9009, 0.6769, 0.7968, 0.6815, 0.6907, 0.7876, 0.6954, 0.7853, 0.7496, 0.7765, 0.8509, 0.7832, 0.8509, 0.7939, 0.8777, 0.7833, 0.9009, 0.8182, 0.8162, 0.7935, 0.8245, 0.783, 0.8014, 0.8239, 0.8374, 0.8287, 0.8499, 0.8008, 0.8512, 0.8145, 0.8303, 0.818, 0.8857, 0.836, 0.8716, 0.8357, 0.8899, 0.8358, 0.8298, 0.8353, 0.8119, 0.843, 0.8507, 0.8145, 0.8303, 0.8182, 0.8163, 0.8358, 0.8298, 0.8239, 0.8374, 0.8287, 0.8499, 0.843, 0.8507, 0.836, 0.8716, 0.8251, 0.8626, 0.8008, 0.8512, 0.7832, 0.8509, 0.7935, 0.8245, 0.806, 0.8371, 0.806, 0.8371, 0.7935, 0.8245, 0.8182, 0.8163, 0.8145, 0.8303, 0.8251, 0.8626, 0.836, 0.8716, 0.818, 0.8857, 0.8176, 0.8704, 0.806, 0.8371, 0.8145, 0.8303, 0.8008, 0.8512, 0.818, 0.8857, 0.8357, 0.8899, 0.7833, 0.9009, 0.7968, 0.4832, 0.7946, 0.5351, 0.6908, 0.4786, 0.8077, 0.8645, 0.7939, 0.8777, 0.7832, 0.8509, 0.8008, 0.8512, 0.8239, 0.8374, 0.8358, 0.8298, 0.843, 0.8507, 0.8287, 0.8499, 0.8251, 0.8626, 0.8176, 0.8704, 0.8008, 0.8512, 0.8287, 0.8499, 0.7765, 0.8509, 0.783, 0.8014, 0.7935, 0.8245, 0.7832, 0.8509, 0.8759, 0.8893, 0.8357, 0.8899, 0.843, 0.8507, 0.8753, 0.8119, 0.5681, 0.7968, 0.6769, 0.7968, 0.6237, 0.8513, 0.5681, 0.9057, 0.7922, 0.5893, 0.7876, 0.6954, 0.6862, 0.5847, 0.783, 0.8014, 0.7765, 0.8509, 0.6769, 0.7968])
me_003.materials.append(mat_material)
me_003.update()
me_006 = bpy.data.meshes.new('立方体.006')
me_006.from_pydata([(-0.8138, -0.1628, -0.3255), (-0.7269, -0.07554, 0.0), (-0.7269, 0.07554, 0.0), (-0.5752, -0.07554, 0.0), (-0.4883, 0.1628, -0.3255), (-0.5752, 0.07554, 0.0), (-0.8138, -0.1628, 0.0), (-0.8138, 0.1628, 0.0), (-0.4883, 0.1628, 0.0), (-0.4883, -0.1628, 0.0), (-0.7269, -0.07554, 0.03826), (-0.7269, 0.07554, 0.03826), (-0.5752, 0.07554, 0.03826), (-0.5752, -0.07554, 0.03826), (-0.8138, 0.1628, -0.3255), (-0.8138, 0.0, 0.0), (-0.4883, 0.0, 0.0), (-0.7684, 0.0, 0.0), (-0.5337, 0.0, 0.0), (-0.7684, 0.0, 0.03826), (-0.5337, 0.0, 0.03826), (-0.6511, 0.1628, 0.0), (-0.4883, -0.1628, -0.3255), (-0.6511, -0.1628, 0.0), (-0.6511, 0.1174, 0.0), (-0.6511, -0.1174, 0.0), (-0.6511, 0.1174, 0.03826), (-0.6511, -0.1174, 0.03826), (-0.6511, 0.0, -0.3255), (-0.8138, 0.1628, -0.1393), (-0.8138, 0.1628, -0.1863), (-0.4883, 0.1628, -0.1393), (-0.4883, -0.1628, -0.1393), (-0.4883, -0.1628, -0.1863), (-0.8138, -0.1628, -0.1393), (-0.8138, -0.1628, -0.1863), (-0.4883, 0.1628, -0.1863), (-0.8007, -0.1497, -0.1863), (-0.8007, -0.1497, -0.1393), (-0.8007, 0.1497, -0.1393), (-0.8007, 0.1497, -0.1863), (-0.5014, 0.1497, -0.1393), (-0.5014, 0.1497, -0.1863), (-0.5014, -0.1497, -0.1393), (-0.5014, -0.1497, -0.1863), (-0.5068, 0.0, -0.1393), (-0.5068, 0.0, -0.1863), (-0.7953, 0.0, -0.1393), (-0.7953, 0.0, -0.1863), (-0.6511, -0.1442, -0.1393), (-0.6511, -0.1442, -0.1863), (-0.6511, 0.1442, -0.1393), (-0.6511, 0.1442, -0.1863)], [], [(29, 34, 15, 7), (4, 28, 14), (28, 0, 14), (35, 14, 0), (36, 22, 4), (35, 0, 22), (36, 4, 14), (36, 42, 46), (34, 38, 49), (35, 37, 48), (31, 29, 21, 8), (32, 31, 16, 9), (20, 18, 5, 12), (23, 6, 34), (15, 17, 2, 7), (21, 24, 5, 8), (16, 18, 3, 9), (23, 25, 1, 6), (10, 27, 13, 19), (19, 17, 1, 10), (27, 25, 3, 13), (26, 24, 2, 11), (11, 2, 17, 19), (13, 26, 11, 19), (16, 8, 5, 18), (15, 6, 1, 17), (13, 3, 18, 20), (13, 20, 12, 26), (4, 22, 28), (8, 16, 31), (6, 15, 34), (12, 5, 24, 26), (10, 1, 25, 27), (23, 9, 3, 25), (21, 7, 2, 24), (34, 32, 9, 23), (28, 22, 0), (39, 47, 34, 29), (7, 21, 29), (30, 36, 14), (29, 51, 39), (33, 35, 22), (35, 50, 37), (40, 52, 36, 30), (40, 30, 35, 48), (31, 45, 41), (36, 33, 22), (41, 51, 29, 31), (35, 30, 14), (52, 40, 39, 51), (50, 44, 43, 49), (48, 37, 38, 47), (46, 42, 41, 45), (37, 50, 49, 38), (44, 46, 45, 43), (42, 52, 51, 41), (40, 48, 47, 39), (44, 50, 35, 33), (44, 33, 36, 46), (43, 32, 34, 49), (43, 45, 31, 32), (36, 52, 42), (34, 47, 38)])
_uv = me_006.uv_layers.new(name='UVマップ')
_uv.uv.foreach_set('vector', [0.5482, 0.2205, 0.6178, 0.2876, 0.5559, 0.2884, 0.518, 0.2501, 0.3433, 0.262, 0.333, 0.1786, 0.4163, 0.1683, 0.333, 0.1786, 0.3226, 0.09524, 0.4163, 0.1683, 0.3538, 0.05514, 0.4163, 0.1683, 0.3226, 0.09524, 0.3121, 0.3021, 0.2496, 0.189, 0.3433, 0.262, 0.2825, 0.064, 0.3226, 0.09524, 0.2496, 0.189, 0.3834, 0.2932, 0.3433, 0.262, 0.4163, 0.1683, 0.39, 0.2838, 0.3903, 0.2923, 0.3447, 0.3458, 0.5855, 0.1073, 0.5795, 0.1027, 0.6222, 0.02661, 0.5462, 0.0704, 0.5518, 0.07539, 0.5011, 0.1512, 0.4059, 0.311, 0.4789, 0.2173, 0.4808, 0.2927, 0.4481, 0.3414, 0.5195, 0.429, 0.4278, 0.382, 0.4981, 0.3675, 0.5393, 0.3921, 0.5111, 0.3454, 0.505, 0.3548, 0.4872, 0.3327, 0.5005, 0.3297, 0.5642, 0.3527, 0.5918, 0.3167, 0.6222, 0.339, 0.5559, 0.2884, 0.5467, 0.2987, 0.5207, 0.289, 0.518, 0.2501, 0.4808, 0.2927, 0.4927, 0.3018, 0.4872, 0.3327, 0.4481, 0.3414, 0.4981, 0.3675, 0.505, 0.3548, 0.5308, 0.3572, 0.5393, 0.3921, 0.5642, 0.3527, 0.553, 0.3446, 0.5577, 0.3203, 0.5918, 0.3167, 0.5471, 0.3211, 0.5449, 0.3377, 0.5289, 0.3457, 0.5393, 0.3059, 0.5393, 0.3059, 0.5467, 0.2987, 0.5577, 0.3203, 0.5471, 0.3211, 0.5449, 0.3377, 0.553, 0.3446, 0.5308, 0.3572, 0.5289, 0.3457, 0.5027, 0.3102, 0.4927, 0.3018, 0.5207, 0.289, 0.5209, 0.301, 0.5209, 0.301, 0.5207, 0.289, 0.5467, 0.2987, 0.5393, 0.3059, 0.5289, 0.3457, 0.5027, 0.3102, 0.5209, 0.301, 0.5393, 0.3059, 0.4981, 0.3675, 0.4481, 0.3414, 0.4872, 0.3327, 0.505, 0.3548, 0.5559, 0.2884, 0.5918, 0.3167, 0.5577, 0.3203, 0.5467, 0.2987, 0.5289, 0.3457, 0.5308, 0.3572, 0.505, 0.3548, 0.5111, 0.3454, 0.5289, 0.3457, 0.5111, 0.3454, 0.5005, 0.3297, 0.5027, 0.3102, 0.3433, 0.262, 0.2496, 0.189, 0.333, 0.1786, 0.4481, 0.3414, 0.4981, 0.3675, 0.4278, 0.382, 0.5918, 0.3167, 0.5559, 0.2884, 0.6178, 0.2876, 0.5005, 0.3297, 0.4872, 0.3327, 0.4927, 0.3018, 0.5027, 0.3102, 0.5471, 0.3211, 0.5577, 0.3203, 0.553, 0.3446, 0.5449, 0.3377, 0.5642, 0.3527, 0.5393, 0.3921, 0.5308, 0.3572, 0.553, 0.3446, 0.4808, 0.2927, 0.518, 0.2501, 0.5207, 0.289, 0.4927, 0.3018, 0.6222, 0.339, 0.5714, 0.4129, 0.5393, 0.3921, 0.5642, 0.3527, 0.333, 0.1786, 0.2496, 0.189, 0.3226, 0.09524, 0.472, 0.2181, 0.5176, 0.1647, 0.5855, 0.1073, 0.4723, 0.2267, 0.518, 0.2501, 0.4808, 0.2927, 0.4789, 0.2173, 0.4564, 0.1995, 0.3834, 0.2932, 0.4163, 0.1683, 0.4789, 0.2173, 0.4373, 0.2599, 0.472, 0.2181, 0.2095, 0.1577, 0.2825, 0.064, 0.2496, 0.189, 0.5462, 0.0704, 0.6147, 0.02108, 0.5518, 0.07539, 0.4573, 0.2065, 0.4249, 0.2505, 0.3834, 0.2932, 0.4564, 0.1995, 0.4573, 0.2065, 0.4487, 0.2078, 0.5462, 0.0704, 0.5011, 0.1512, 0.4136, 0.3027, 0.3611, 0.3593, 0.405, 0.304, 0.3121, 0.3021, 0.2183, 0.2291, 0.2496, 0.189, 0.405, 0.304, 0.4373, 0.2599, 0.4789, 0.2173, 0.4059, 0.311, 0.3538, 0.05514, 0.4476, 0.1282, 0.4163, 0.1683, 0.4249, 0.2505, 0.4573, 0.2065, 0.472, 0.2181, 0.4373, 0.2599, 0.24, 0.4839, 0.2828, 0.4078, 0.3104, 0.4351, 0.2476, 0.4894, 0.5011, 0.1512, 0.5518, 0.07539, 0.5795, 0.1027, 0.5176, 0.1647, 0.3447, 0.3458, 0.3903, 0.2923, 0.405, 0.304, 0.3611, 0.3593, 0.5518, 0.07539, 0.6147, 0.02108, 0.6222, 0.02661, 0.5795, 0.1027, 0.2828, 0.4078, 0.3447, 0.3458, 0.3611, 0.3593, 0.3104, 0.4351, 0.3903, 0.2923, 0.4249, 0.2505, 0.4373, 0.2599, 0.405, 0.304, 0.4573, 0.2065, 0.5011, 0.1512, 0.5176, 0.1647, 0.472, 0.2181, 0.2828, 0.4078, 0.24, 0.4839, 0.1861, 0.5543, 0.2767, 0.4032, 0.2828, 0.4078, 0.2767, 0.4032, 0.39, 0.2838, 0.3447, 0.3458, 0.3104, 0.4351, 0.3161, 0.4401, 0.1919, 0.5529, 0.2476, 0.4894, 0.3104, 0.4351, 0.3611, 0.3593, 0.4136, 0.3027, 0.3161, 0.4401, 0.3834, 0.2932, 0.4249, 0.2505, 0.3903, 0.2923, 0.5855, 0.1073, 0.5176, 0.1647, 0.5795, 0.1027])
me_006.materials.append(mat_material)
me_006.update()
me_007 = bpy.data.meshes.new('立方体.007')
me_007.from_pydata([(0.1628, -0.2441, -0.8138), (0.2424, 0.1688, -0.4883), (0.4883, -0.2441, -0.4883), (0.4087, 0.1688, -0.4883), (0.2424, 0.001094, -0.4883), (0.4883, 0.2441, -0.8138), (0.4087, 0.001094, -0.4883), (0.1628, 0.005325, -0.4883), (0.1628, 0.2441, -0.4883), (0.4883, 0.2441, -0.4883), (0.2424, 0.001094, -0.4236), (0.2424, 0.1688, -0.4236), (0.4087, 0.1688, -0.4236), (0.4087, 0.001094, -0.4236), (0.4883, 0.005325, -0.4883), (0.184, 0.08493, -0.4883), (0.467, 0.08493, -0.4883), (0.184, 0.08493, -0.4236), (0.467, 0.08493, -0.4236), (0.1628, 0.2441, -0.8138), (0.3255, 0.2441, -0.4883), (0.4883, -0.2441, -0.8138), (0.1628, -0.2441, -0.4883), (0.3255, 0.2123, -0.4883), (0.3255, -0.0424, -0.4883), (0.3255, 0.2123, -0.4236), (0.3255, -0.0424, -0.4236), (0.3255, 0.005325, -0.8138)], [], [(22, 0, 21), (5, 21, 27), (7, 22, 24), (15, 8, 7), (16, 9, 3), (15, 7, 4), (19, 5, 27), (12, 25, 18), (6, 24, 14), (7, 8, 19), (21, 5, 14, 2), (18, 16, 3, 12), (5, 19, 20, 9), (19, 0, 22, 7), (20, 23, 3, 9), (15, 1, 8), (10, 26, 25, 17), (16, 6, 14), (4, 7, 24), (17, 15, 4, 10), (26, 24, 6, 13), (25, 23, 1, 11), (11, 1, 15, 17), (13, 6, 16, 18), (11, 17, 25), (16, 14, 9), (9, 14, 5), (12, 3, 23, 25), (10, 4, 24, 26), (13, 18, 25, 26), (20, 8, 1, 23), (2, 14, 24, 22), (0, 19, 27, 21), (2, 22, 21), (8, 20, 19)])
_uv = me_007.uv_layers.new(name='UVマップ')
_uv.uv.foreach_set('vector', [0.7876, 0.6954, 0.6815, 0.6907, 0.6861, 0.5847, 0.6769, 0.9057, 0.5681, 0.9057, 0.6237, 0.8513, 0.8353, 0.8119, 0.8753, 0.8119, 0.843, 0.8507, 0.8182, 0.8162, 0.783, 0.8014, 0.8353, 0.8119, 0.818, 0.8857, 0.7833, 0.9009, 0.7939, 0.8777, 0.8182, 0.8162, 0.8353, 0.8119, 0.8358, 0.8298, 0.6769, 0.7968, 0.6769, 0.9057, 0.6237, 0.8513, 0.8077, 0.8645, 0.8008, 0.8512, 0.8176, 0.8704, 0.836, 0.8716, 0.843, 0.8507, 0.8357, 0.8899, 0.7853, 0.7496, 0.783, 0.8014, 0.6769, 0.7968, 0.6861, 0.5847, 0.6907, 0.4786, 0.7946, 0.5351, 0.7922, 0.5893, 0.8176, 0.8704, 0.818, 0.8857, 0.7939, 0.8777, 0.8077, 0.8645, 0.6769, 0.9057, 0.6769, 0.7968, 0.7765, 0.8509, 0.7833, 0.9009, 0.6769, 0.7968, 0.6815, 0.6907, 0.7876, 0.6954, 0.7853, 0.7496, 0.7765, 0.8509, 0.7831, 0.8509, 0.7939, 0.8777, 0.7833, 0.9009, 0.8182, 0.8162, 0.7935, 0.8245, 0.783, 0.8014, 0.8239, 0.8374, 0.8287, 0.8499, 0.8008, 0.8512, 0.8145, 0.8303, 0.818, 0.8857, 0.836, 0.8716, 0.8357, 0.8899, 0.8358, 0.8298, 0.8353, 0.8119, 0.843, 0.8507, 0.8145, 0.8303, 0.8182, 0.8163, 0.8358, 0.8298, 0.8239, 0.8374, 0.8287, 0.8499, 0.843, 0.8507, 0.836, 0.8716, 0.8251, 0.8626, 0.8008, 0.8512, 0.7831, 0.8509, 0.7935, 0.8245, 0.806, 0.8371, 0.806, 0.8371, 0.7935, 0.8245, 0.8182, 0.8163, 0.8145, 0.8303, 0.8251, 0.8626, 0.836, 0.8716, 0.818, 0.8857, 0.8176, 0.8704, 0.806, 0.8371, 0.8145, 0.8303, 0.8008, 0.8512, 0.818, 0.8857, 0.8357, 0.8899, 0.7833, 0.9009, 0.7968, 0.4832, 0.7946, 0.5351, 0.6907, 0.4786, 0.8077, 0.8645, 0.7939, 0.8777, 0.7831, 0.8509, 0.8008, 0.8512, 0.8239, 0.8374, 0.8358, 0.8298, 0.843, 0.8507, 0.8287, 0.8499, 0.8251, 0.8626, 0.8176, 0.8704, 0.8008, 0.8512, 0.8287, 0.8499, 0.7765, 0.8509, 0.783, 0.8014, 0.7935, 0.8245, 0.7831, 0.8509, 0.8759, 0.8893, 0.8357, 0.8899, 0.843, 0.8507, 0.8753, 0.8119, 0.5681, 0.7968, 0.6769, 0.7968, 0.6237, 0.8513, 0.5681, 0.9057, 0.7922, 0.5893, 0.7876, 0.6954, 0.6861, 0.5847, 0.783, 0.8014, 0.7765, 0.8509, 0.6769, 0.7968])
me_007.materials.append(mat_material)
me_007.update()

# ---- objects
ob_p_head = bpy.data.objects.new('P_Head', me_cube)
ob_light = bpy.data.objects.new('Light', light_light)
ob_camera = bpy.data.objects.new('Camera', cam_camera)
ob_p_body = bpy.data.objects.new('P_Body', me_x)
ob_p_hand_l = bpy.data.objects.new('P_Hand_L', me_001)
ob_p_leg_l = bpy.data.objects.new('P_Leg_L', me_003)
ob_light_001 = bpy.data.objects.new('Light.001', light_light_001)
ob_p_hand_r = bpy.data.objects.new('P_Hand_R', me_006)
ob_p_leg_r = bpy.data.objects.new('P_Leg_R', me_007)

# ---- transforms, parenting, visibility, modifiers, constraints
ob_p_head.location = (0.0, 0.0, 0.0)
ob_p_head.lock_rotations_4d = False
ob_p_head.empty_display_type = 'ARROWS'
ob_p_head.lineart.crease_threshold = 0.0
ob_light.location = (4.076, 5.057, 5.904)
ob_light.rotation_euler = (0.6503, 0.05522, 1.866)
ob_light.lock_rotations_4d = False
ob_light.empty_display_type = 'ARROWS'
ob_light.color = (0.0, 0.0, 0.0, 0.0)
ob_light.lineart.crease_threshold = 0.0
ob_camera.location = (7.359, -6.926, 4.958)
ob_camera.rotation_euler = (1.109, 0.0, 0.8149)
ob_camera.lock_rotations_4d = False
ob_camera.empty_display_type = 'ARROWS'
ob_camera.color = (0.0, 0.0, 0.0, 0.0)
ob_camera.display_type = 'WIRE'
ob_camera.lineart.crease_threshold = 0.0
ob_p_body.location = (0.0, 0.0, 0.0)
ob_p_hand_l.location = (0.0, 0.0, 0.0)
ob_p_leg_l.location = (0.0, 0.0, 0.0)
ob_light_001.location = (-3.562, -3.403, 5.904)
ob_light_001.rotation_euler = (0.6503, 0.05522, 1.866)
ob_light_001.lock_rotations_4d = False
ob_light_001.empty_display_type = 'ARROWS'
ob_light_001.color = (0.0, 0.0, 0.0, 0.0)
ob_light_001.lineart.crease_threshold = 0.0
ob_p_hand_r.location = (0.0, 0.0, 0.0)
ob_p_leg_r.location = (0.0, 0.0, 0.0)

# ---- collection membership
col_collection.objects.link(ob_p_head)
col_collection.objects.link(ob_light)
col_collection.objects.link(ob_camera)
col_collection.objects.link(ob_p_body)
col_collection.objects.link(ob_p_hand_l)
col_collection.objects.link(ob_p_leg_l)
col_collection.objects.link(ob_light_001)
col_collection.objects.link(ob_p_hand_r)
col_collection.objects.link(ob_p_leg_r)

# ---- scene / render settings (as saved in the file)
scene.camera = ob_camera
scene.frame_start = 1; scene.frame_end = 250; scene.frame_set(1)
scene.render.engine = 'BLENDER_EEVEE_NEXT'
bpy.context.view_layer.update()

